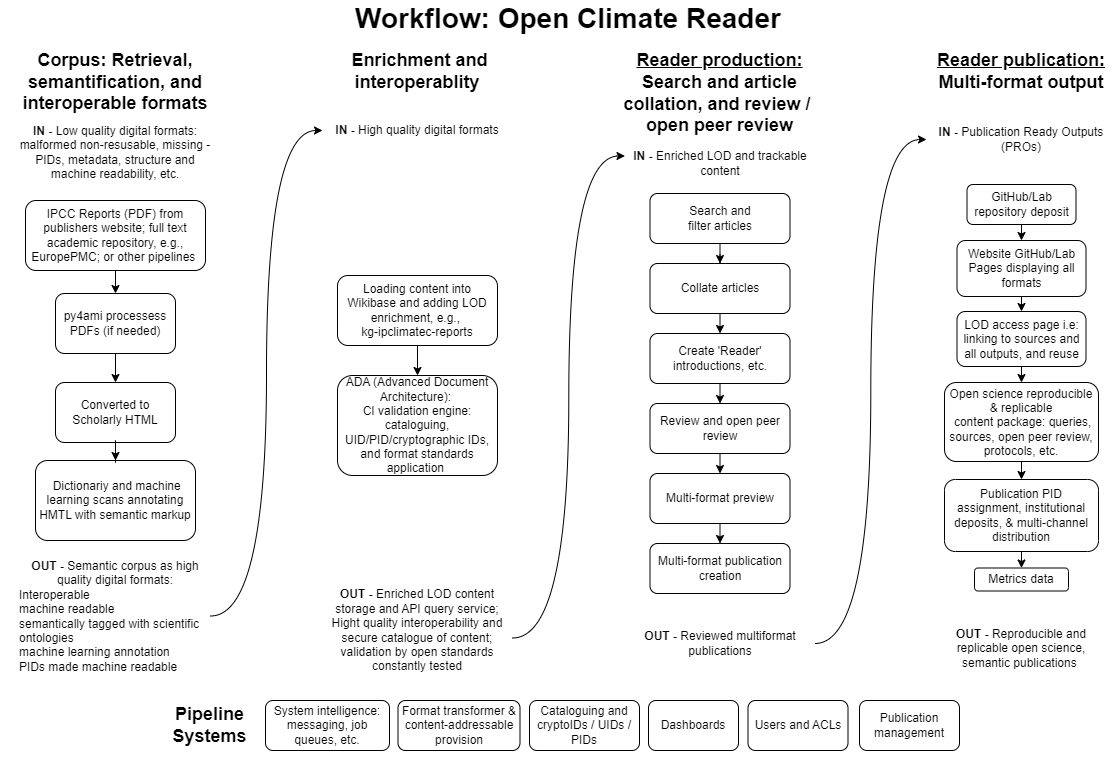

The diagram above was exported from draw.io. Its source (the exported page's mxGraphModel, read from the mxfile embedded in the PNG):
<mxGraphModel dx="1138" dy="750" grid="1" gridSize="10" guides="1" tooltips="1" connect="1" arrows="1" fold="1" page="1" pageScale="1" pageWidth="1169" pageHeight="827" math="0" shadow="0">
  <root>
    <mxCell id="WIyWlLk6GJQsqaUBKTNV-0" />
    <mxCell id="WIyWlLk6GJQsqaUBKTNV-1" parent="WIyWlLk6GJQsqaUBKTNV-0" />
    <mxCell id="x4M1q0g2KbSbPj9CyySW-11" value="&lt;font style=&quot;font-size: 28px;&quot;&gt;&lt;b&gt;Workflow: Open&amp;nbsp;&lt;span style=&quot;background-color: rgb(255, 255, 255); text-align: start;&quot;&gt;Climate Reader&lt;/span&gt;&lt;/b&gt;&lt;/font&gt;" style="text;html=1;strokeColor=none;fillColor=none;align=center;verticalAlign=middle;whiteSpace=wrap;rounded=0;" parent="WIyWlLk6GJQsqaUBKTNV-1" vertex="1">
      <mxGeometry x="84" y="32" width="1010" height="36" as="geometry" />
    </mxCell>
    <mxCell id="CglgkmtGoOpy2V2FyTPp-98" value="&amp;nbsp;" style="text;html=1;align=center;verticalAlign=middle;resizable=0;points=[];autosize=1;" parent="x4M1q0g2KbSbPj9CyySW-11" vertex="1">
      <mxGeometry x="598" y="6" width="30" height="30" as="geometry" />
    </mxCell>
    <mxCell id="CglgkmtGoOpy2V2FyTPp-55" style="edgeStyle=orthogonalEdgeStyle;curved=1;rounded=0;orthogonalLoop=1;jettySize=auto;html=1;entryX=0;entryY=0.5;entryDx=0;entryDy=0;" parent="WIyWlLk6GJQsqaUBKTNV-1" source="CglgkmtGoOpy2V2FyTPp-10" target="CglgkmtGoOpy2V2FyTPp-49" edge="1">
      <mxGeometry relative="1" as="geometry">
        <mxPoint x="60" y="785" as="sourcePoint" />
      </mxGeometry>
    </mxCell>
    <mxCell id="CglgkmtGoOpy2V2FyTPp-58" style="edgeStyle=orthogonalEdgeStyle;curved=1;rounded=0;orthogonalLoop=1;jettySize=auto;html=1;exitX=1;exitY=0.5;exitDx=0;exitDy=0;entryX=0;entryY=0.5;entryDx=0;entryDy=0;" parent="WIyWlLk6GJQsqaUBKTNV-1" source="CglgkmtGoOpy2V2FyTPp-137" target="CglgkmtGoOpy2V2FyTPp-53" edge="1">
      <mxGeometry relative="1" as="geometry">
        <mxPoint x="910.5" y="684" as="sourcePoint" />
      </mxGeometry>
    </mxCell>
    <mxCell id="CglgkmtGoOpy2V2FyTPp-115" value="" style="group" parent="WIyWlLk6GJQsqaUBKTNV-1" connectable="0" vertex="1">
      <mxGeometry x="947" y="88" width="190" height="607" as="geometry" />
    </mxCell>
    <mxCell id="29kLjcLZV9-w6qWOKntw-18" value="&lt;h2&gt;&lt;u&gt;Reader publication:&lt;/u&gt; Multi-format output&lt;/h2&gt;" style="text;html=1;strokeColor=none;fillColor=none;align=center;verticalAlign=middle;whiteSpace=wrap;rounded=0;" parent="CglgkmtGoOpy2V2FyTPp-115" vertex="1">
      <mxGeometry x="6" width="178" height="30" as="geometry" />
    </mxCell>
    <mxCell id="29kLjcLZV9-w6qWOKntw-29" value="Website GitHub/Lab Pages displaying all formats" style="rounded=1;whiteSpace=wrap;html=1;fontSize=12;glass=0;strokeWidth=1;shadow=0;spacing=4;" parent="CglgkmtGoOpy2V2FyTPp-115" vertex="1">
      <mxGeometry x="30.5" y="184" width="129" height="56" as="geometry" />
    </mxCell>
    <mxCell id="CglgkmtGoOpy2V2FyTPp-36" style="edgeStyle=orthogonalEdgeStyle;rounded=0;orthogonalLoop=1;jettySize=auto;html=1;exitX=0.5;exitY=1;exitDx=0;exitDy=0;entryX=0.5;entryY=0;entryDx=0;entryDy=0;" parent="CglgkmtGoOpy2V2FyTPp-115" source="CglgkmtGoOpy2V2FyTPp-29" target="29kLjcLZV9-w6qWOKntw-29" edge="1">
      <mxGeometry relative="1" as="geometry" />
    </mxCell>
    <mxCell id="CglgkmtGoOpy2V2FyTPp-29" value="GitHub/Lab repository deposit" style="rounded=1;whiteSpace=wrap;html=1;spacing=4;" parent="CglgkmtGoOpy2V2FyTPp-115" vertex="1">
      <mxGeometry x="40.5" y="128" width="109" height="40" as="geometry" />
    </mxCell>
    <mxCell id="CglgkmtGoOpy2V2FyTPp-30" value="LOD access page i.e: linking to sources and all outputs, and reuse" style="rounded=1;whiteSpace=wrap;html=1;fontSize=12;glass=0;strokeWidth=1;shadow=0;spacing=4;" parent="CglgkmtGoOpy2V2FyTPp-115" vertex="1">
      <mxGeometry x="30.5" y="255" width="129" height="55" as="geometry" />
    </mxCell>
    <mxCell id="CglgkmtGoOpy2V2FyTPp-37" style="edgeStyle=orthogonalEdgeStyle;rounded=0;orthogonalLoop=1;jettySize=auto;html=1;exitX=0.5;exitY=1;exitDx=0;exitDy=0;entryX=0.5;entryY=0;entryDx=0;entryDy=0;" parent="CglgkmtGoOpy2V2FyTPp-115" source="29kLjcLZV9-w6qWOKntw-29" target="CglgkmtGoOpy2V2FyTPp-30" edge="1">
      <mxGeometry relative="1" as="geometry" />
    </mxCell>
    <mxCell id="CglgkmtGoOpy2V2FyTPp-31" value="Open science reproducible &amp;amp; replicable&lt;br&gt;&amp;nbsp;content package: queries, sources, open peer review, protocols, etc." style="rounded=1;whiteSpace=wrap;html=1;fontSize=12;glass=0;strokeWidth=1;shadow=0;spacing=4;" parent="CglgkmtGoOpy2V2FyTPp-115" vertex="1">
      <mxGeometry x="18" y="326" width="154" height="79" as="geometry" />
    </mxCell>
    <mxCell id="CglgkmtGoOpy2V2FyTPp-38" style="edgeStyle=orthogonalEdgeStyle;rounded=0;orthogonalLoop=1;jettySize=auto;html=1;exitX=0.5;exitY=1;exitDx=0;exitDy=0;entryX=0.5;entryY=0;entryDx=0;entryDy=0;" parent="CglgkmtGoOpy2V2FyTPp-115" source="CglgkmtGoOpy2V2FyTPp-30" target="CglgkmtGoOpy2V2FyTPp-31" edge="1">
      <mxGeometry relative="1" as="geometry" />
    </mxCell>
    <mxCell id="CglgkmtGoOpy2V2FyTPp-32" value="Publication PID assignment, institutional deposits, &amp;amp; multi-channel distribution" style="rounded=1;whiteSpace=wrap;html=1;fontSize=12;glass=0;strokeWidth=1;shadow=0;spacing=4;" parent="CglgkmtGoOpy2V2FyTPp-115" vertex="1">
      <mxGeometry x="18" y="423" width="154" height="72" as="geometry" />
    </mxCell>
    <mxCell id="CglgkmtGoOpy2V2FyTPp-39" style="edgeStyle=orthogonalEdgeStyle;rounded=0;orthogonalLoop=1;jettySize=auto;html=1;exitX=0.5;exitY=1;exitDx=0;exitDy=0;entryX=0.5;entryY=0;entryDx=0;entryDy=0;" parent="CglgkmtGoOpy2V2FyTPp-115" source="CglgkmtGoOpy2V2FyTPp-31" target="CglgkmtGoOpy2V2FyTPp-32" edge="1">
      <mxGeometry relative="1" as="geometry" />
    </mxCell>
    <mxCell id="CglgkmtGoOpy2V2FyTPp-33" value="Metrics data" style="rounded=1;whiteSpace=wrap;html=1;fontSize=12;glass=0;strokeWidth=1;shadow=0;spacing=4;" parent="CglgkmtGoOpy2V2FyTPp-115" vertex="1">
      <mxGeometry x="48" y="511.5" width="94" height="23" as="geometry" />
    </mxCell>
    <mxCell id="CglgkmtGoOpy2V2FyTPp-40" style="edgeStyle=orthogonalEdgeStyle;rounded=0;orthogonalLoop=1;jettySize=auto;html=1;exitX=0.5;exitY=1;exitDx=0;exitDy=0;entryX=0.5;entryY=0;entryDx=0;entryDy=0;entryPerimeter=0;" parent="CglgkmtGoOpy2V2FyTPp-115" source="CglgkmtGoOpy2V2FyTPp-32" target="CglgkmtGoOpy2V2FyTPp-33" edge="1">
      <mxGeometry relative="1" as="geometry" />
    </mxCell>
    <mxCell id="CglgkmtGoOpy2V2FyTPp-53" value="&lt;b&gt;IN - &lt;/b&gt;Publication Ready Outputs (PROs)" style="text;html=1;strokeColor=none;fillColor=none;align=center;verticalAlign=middle;whiteSpace=wrap;rounded=0;" parent="CglgkmtGoOpy2V2FyTPp-115" vertex="1">
      <mxGeometry y="68" width="190" height="30" as="geometry" />
    </mxCell>
    <mxCell id="CglgkmtGoOpy2V2FyTPp-54" value="&lt;b&gt;OUT - &lt;/b&gt;Reproducible and replicable open science, semantic publications&amp;nbsp;" style="text;html=1;strokeColor=none;fillColor=none;align=center;verticalAlign=middle;whiteSpace=wrap;rounded=0;" parent="CglgkmtGoOpy2V2FyTPp-115" vertex="1">
      <mxGeometry x="8" y="577" width="174" height="30" as="geometry" />
    </mxCell>
    <mxCell id="CglgkmtGoOpy2V2FyTPp-118" value="" style="group" parent="WIyWlLk6GJQsqaUBKTNV-1" connectable="0" vertex="1">
      <mxGeometry x="343" y="88" width="190" height="589" as="geometry" />
    </mxCell>
    <mxCell id="CglgkmtGoOpy2V2FyTPp-13" value="&lt;h2&gt;&amp;nbsp;Enrichment and interoperablity&lt;/h2&gt;" style="text;html=1;strokeColor=none;fillColor=none;align=center;verticalAlign=middle;whiteSpace=wrap;rounded=0;" parent="CglgkmtGoOpy2V2FyTPp-118" vertex="1">
      <mxGeometry x="20" width="150" height="30" as="geometry" />
    </mxCell>
    <mxCell id="CglgkmtGoOpy2V2FyTPp-14" value="Loading content into Wikibase and adding LOD enrichment, e.g.,&amp;nbsp;&lt;br&gt;&lt;a href=&quot;https://kg-ipclimatec-reports.wikibase.cloud/wiki/Main_Page&quot;&gt;kg-ipclimatec-reports&lt;/a&gt;" style="rounded=1;whiteSpace=wrap;html=1;fontSize=12;glass=0;strokeWidth=1;shadow=0;spacing=8;" parent="CglgkmtGoOpy2V2FyTPp-118" vertex="1">
      <mxGeometry x="15" y="219" width="160" height="70" as="geometry" />
    </mxCell>
    <mxCell id="CglgkmtGoOpy2V2FyTPp-16" value="ADA (&lt;a href=&quot;https://github.com/TIBHannover/ADA&quot;&gt;Advanced Document Architecture&lt;/a&gt;):&amp;nbsp;&lt;span id=&quot;docs-internal-guid-bdc44ef2-7fff-72a0-070d-18869d13df16&quot;&gt;&lt;/span&gt;&lt;br&gt;CI validation engine: cataloguing, UID/PID/cryptographic IDs, and format standards application&amp;nbsp;&lt;span id=&quot;docs-internal-guid-371aaedd-7fff-ebd1-4b76-38ff8bda45d9&quot;&gt;&lt;/span&gt;&lt;span id=&quot;docs-internal-guid-eb73a7f1-7fff-24d7-831a-840bf4944e65&quot;&gt;&lt;/span&gt;&lt;span id=&quot;docs-internal-guid-bdc44ef2-7fff-72a0-070d-18869d13df16&quot;&gt;&lt;/span&gt;" style="rounded=1;whiteSpace=wrap;html=1;fontSize=12;glass=0;strokeWidth=1;shadow=0;spacing=8;" parent="CglgkmtGoOpy2V2FyTPp-118" vertex="1">
      <mxGeometry x="15" y="319" width="160" height="100" as="geometry" />
    </mxCell>
    <mxCell id="CglgkmtGoOpy2V2FyTPp-61" style="edgeStyle=none;rounded=0;orthogonalLoop=1;jettySize=auto;html=1;exitX=0.5;exitY=1;exitDx=0;exitDy=0;entryX=0.5;entryY=0;entryDx=0;entryDy=0;" parent="CglgkmtGoOpy2V2FyTPp-118" source="CglgkmtGoOpy2V2FyTPp-14" target="CglgkmtGoOpy2V2FyTPp-16" edge="1">
      <mxGeometry relative="1" as="geometry" />
    </mxCell>
    <mxCell id="CglgkmtGoOpy2V2FyTPp-49" value="&lt;b&gt;IN -&amp;nbsp;&lt;/b&gt;High quality digital formats" style="text;html=1;strokeColor=none;fillColor=none;align=center;verticalAlign=middle;whiteSpace=wrap;rounded=0;" parent="CglgkmtGoOpy2V2FyTPp-118" vertex="1">
      <mxGeometry y="59" width="190" height="30" as="geometry" />
    </mxCell>
    <mxCell id="CglgkmtGoOpy2V2FyTPp-50" value="&lt;b&gt;OUT - &lt;/b&gt;Enriched&amp;nbsp;LOD content storage and API query service; Hight quality interoperability and secure catalogue of content; validation by open standards constantly tested" style="text;html=1;strokeColor=none;fillColor=none;align=center;verticalAlign=middle;whiteSpace=wrap;rounded=0;" parent="CglgkmtGoOpy2V2FyTPp-118" vertex="1">
      <mxGeometry y="559" width="190" height="30" as="geometry" />
    </mxCell>
    <mxCell id="CglgkmtGoOpy2V2FyTPp-119" value="" style="group" parent="WIyWlLk6GJQsqaUBKTNV-1" connectable="0" vertex="1">
      <mxGeometry x="21" y="99" width="230" height="599" as="geometry" />
    </mxCell>
    <mxCell id="WIyWlLk6GJQsqaUBKTNV-3" value="IPCC Reports (PDF) from publishers website; full text academic repository, e.g., EuropePMC; or other pipelines&amp;nbsp;" style="rounded=1;whiteSpace=wrap;html=1;fontSize=12;glass=0;strokeWidth=1;shadow=0;spacing=2;" parent="CglgkmtGoOpy2V2FyTPp-119" vertex="1">
      <mxGeometry x="25" y="133" width="180" height="70" as="geometry" />
    </mxCell>
    <mxCell id="29kLjcLZV9-w6qWOKntw-4" value="Converted to Scholarly HTML" style="rounded=1;whiteSpace=wrap;html=1;fontSize=12;glass=0;strokeWidth=1;shadow=0;spacing=2;" parent="CglgkmtGoOpy2V2FyTPp-119" vertex="1">
      <mxGeometry x="55" y="315" width="120" height="60" as="geometry" />
    </mxCell>
    <mxCell id="29kLjcLZV9-w6qWOKntw-13" value="&lt;h2&gt;Corpus: Retrieval, semantification, and interoperable formats&lt;/h2&gt;" style="text;html=1;strokeColor=none;fillColor=none;align=center;verticalAlign=middle;whiteSpace=wrap;rounded=0;" parent="CglgkmtGoOpy2V2FyTPp-119" vertex="1">
      <mxGeometry width="230" height="30" as="geometry" />
    </mxCell>
    <mxCell id="CglgkmtGoOpy2V2FyTPp-5" style="edgeStyle=orthogonalEdgeStyle;rounded=0;orthogonalLoop=1;jettySize=auto;html=1;exitX=0.5;exitY=1;exitDx=0;exitDy=0;entryX=0.5;entryY=0;entryDx=0;entryDy=0;" parent="CglgkmtGoOpy2V2FyTPp-119" source="CglgkmtGoOpy2V2FyTPp-1" target="29kLjcLZV9-w6qWOKntw-4" edge="1">
      <mxGeometry relative="1" as="geometry" />
    </mxCell>
    <mxCell id="CglgkmtGoOpy2V2FyTPp-1" value="py4ami processess PDFs (if needed)" style="rounded=1;whiteSpace=wrap;html=1;spacing=2;" parent="CglgkmtGoOpy2V2FyTPp-119" vertex="1">
      <mxGeometry x="55" y="226" width="120" height="60" as="geometry" />
    </mxCell>
    <mxCell id="CglgkmtGoOpy2V2FyTPp-12" style="edgeStyle=orthogonalEdgeStyle;rounded=0;orthogonalLoop=1;jettySize=auto;html=1;exitX=0.5;exitY=1;exitDx=0;exitDy=0;entryX=0.5;entryY=0;entryDx=0;entryDy=0;" parent="CglgkmtGoOpy2V2FyTPp-119" source="WIyWlLk6GJQsqaUBKTNV-3" target="CglgkmtGoOpy2V2FyTPp-1" edge="1">
      <mxGeometry relative="1" as="geometry" />
    </mxCell>
    <mxCell id="CglgkmtGoOpy2V2FyTPp-2" value="&amp;nbsp;Dictionariy and machine learning scans annotating HMTL with semantic markup" style="rounded=1;whiteSpace=wrap;html=1;spacing=2;" parent="CglgkmtGoOpy2V2FyTPp-119" vertex="1">
      <mxGeometry x="35" y="393" width="160" height="80" as="geometry" />
    </mxCell>
    <mxCell id="CglgkmtGoOpy2V2FyTPp-102" value="&amp;nbsp;" style="text;html=1;align=center;verticalAlign=middle;resizable=0;points=[];autosize=1;" parent="CglgkmtGoOpy2V2FyTPp-2" vertex="1">
      <mxGeometry x="65" y="45" width="30" height="30" as="geometry" />
    </mxCell>
    <mxCell id="CglgkmtGoOpy2V2FyTPp-3" value="" style="edgeStyle=orthogonalEdgeStyle;rounded=0;orthogonalLoop=1;jettySize=auto;html=1;" parent="CglgkmtGoOpy2V2FyTPp-119" source="29kLjcLZV9-w6qWOKntw-4" target="CglgkmtGoOpy2V2FyTPp-2" edge="1">
      <mxGeometry relative="1" as="geometry" />
    </mxCell>
    <mxCell id="CglgkmtGoOpy2V2FyTPp-9" value="&lt;b&gt;IN -&amp;nbsp;&lt;/b&gt;Low quality digital formats: malformed non-resusable, missing - PIDs, metadata, structure and machine readability, etc." style="text;html=1;strokeColor=none;fillColor=none;align=center;verticalAlign=middle;whiteSpace=wrap;rounded=0;" parent="CglgkmtGoOpy2V2FyTPp-119" vertex="1">
      <mxGeometry x="18" y="70" width="194" height="30" as="geometry" />
    </mxCell>
    <mxCell id="CglgkmtGoOpy2V2FyTPp-10" value="&lt;b&gt;OUT - &lt;/b&gt;Semantic corpus as&amp;nbsp;high quality digital formats:&lt;br&gt;&lt;div style=&quot;text-align: left;&quot;&gt;&lt;span style=&quot;background-color: initial;&quot;&gt;Interoperable&lt;/span&gt;&lt;/div&gt;&lt;span style=&quot;background-color: initial;&quot;&gt;&lt;div style=&quot;text-align: left;&quot;&gt;&lt;span style=&quot;background-color: initial;&quot;&gt;machine readable&lt;/span&gt;&lt;/div&gt;&lt;/span&gt;&lt;span style=&quot;background-color: initial;&quot;&gt;&lt;div style=&quot;text-align: left;&quot;&gt;&lt;span style=&quot;background-color: initial;&quot;&gt;semantically tagged with scientific ontologies&lt;/span&gt;&lt;/div&gt;&lt;/span&gt;&lt;span style=&quot;background-color: initial;&quot;&gt;&lt;div style=&quot;text-align: left;&quot;&gt;&lt;span style=&quot;background-color: initial;&quot;&gt;machine learning annotation&lt;/span&gt;&lt;/div&gt;&lt;/span&gt;&lt;span style=&quot;background-color: initial;&quot;&gt;&lt;div style=&quot;text-align: left;&quot;&gt;&lt;span style=&quot;background-color: initial;&quot;&gt;PIDs made machine readable&lt;/span&gt;&lt;/div&gt;&lt;/span&gt;" style="text;html=1;strokeColor=none;fillColor=none;align=center;verticalAlign=middle;whiteSpace=wrap;rounded=0;spacing=0;" parent="CglgkmtGoOpy2V2FyTPp-119" vertex="1">
      <mxGeometry x="20" y="498" width="190" height="101" as="geometry" />
    </mxCell>
    <mxCell id="CglgkmtGoOpy2V2FyTPp-120" value="" style="group" parent="WIyWlLk6GJQsqaUBKTNV-1" connectable="0" vertex="1">
      <mxGeometry x="170" y="732" width="810" height="50" as="geometry" />
    </mxCell>
    <mxCell id="CglgkmtGoOpy2V2FyTPp-42" value="&lt;h2&gt;Pipeline Systems&lt;/h2&gt;" style="text;html=1;strokeColor=none;fillColor=none;align=center;verticalAlign=middle;whiteSpace=wrap;rounded=0;" parent="CglgkmtGoOpy2V2FyTPp-120" vertex="1">
      <mxGeometry y="10" width="121" height="30" as="geometry" />
    </mxCell>
    <mxCell id="CglgkmtGoOpy2V2FyTPp-43" value="System intelligence: messaging, job queues, etc." style="rounded=1;whiteSpace=wrap;html=1;fontSize=12;glass=0;strokeWidth=1;shadow=0;spacing=4;" parent="CglgkmtGoOpy2V2FyTPp-120" vertex="1">
      <mxGeometry x="116" width="124" height="50" as="geometry" />
    </mxCell>
    <mxCell id="CglgkmtGoOpy2V2FyTPp-44" value="Format transformer &amp;amp; content-addressable provision" style="rounded=1;whiteSpace=wrap;html=1;fontSize=12;glass=0;strokeWidth=1;shadow=0;spacing=4;" parent="CglgkmtGoOpy2V2FyTPp-120" vertex="1">
      <mxGeometry x="248.5" width="122" height="50" as="geometry" />
    </mxCell>
    <mxCell id="CglgkmtGoOpy2V2FyTPp-45" value="Cataloguing and cryptoIDs / UIDs / PIDs" style="rounded=1;whiteSpace=wrap;html=1;fontSize=12;glass=0;strokeWidth=1;shadow=0;spacing=4;" parent="CglgkmtGoOpy2V2FyTPp-120" vertex="1">
      <mxGeometry x="380" width="110" height="50" as="geometry" />
    </mxCell>
    <mxCell id="CglgkmtGoOpy2V2FyTPp-46" value="Dashboards" style="rounded=1;whiteSpace=wrap;html=1;fontSize=12;glass=0;strokeWidth=1;shadow=0;spacing=4;" parent="CglgkmtGoOpy2V2FyTPp-120" vertex="1">
      <mxGeometry x="499" width="90" height="50" as="geometry" />
    </mxCell>
    <mxCell id="CglgkmtGoOpy2V2FyTPp-47" value="Users and ACLs" style="rounded=1;whiteSpace=wrap;html=1;fontSize=12;glass=0;strokeWidth=1;shadow=0;spacing=4;" parent="CglgkmtGoOpy2V2FyTPp-120" vertex="1">
      <mxGeometry x="598.5" width="100" height="50" as="geometry" />
    </mxCell>
    <mxCell id="CglgkmtGoOpy2V2FyTPp-48" value="Publication management" style="rounded=1;whiteSpace=wrap;html=1;fontSize=12;glass=0;strokeWidth=1;shadow=0;spacing=4;" parent="CglgkmtGoOpy2V2FyTPp-120" vertex="1">
      <mxGeometry x="710" width="100" height="50" as="geometry" />
    </mxCell>
    <mxCell id="CglgkmtGoOpy2V2FyTPp-142" value="" style="group" parent="WIyWlLk6GJQsqaUBKTNV-1" connectable="0" vertex="1">
      <mxGeometry x="638" y="110" width="205" height="580" as="geometry" />
    </mxCell>
    <mxCell id="CglgkmtGoOpy2V2FyTPp-121" value="&lt;h2&gt;&lt;u&gt;Reader production:&lt;/u&gt; Search and article collation, and review /&amp;nbsp; open peer review&lt;/h2&gt;" style="text;html=1;strokeColor=none;fillColor=none;align=center;verticalAlign=middle;whiteSpace=wrap;rounded=0;" parent="CglgkmtGoOpy2V2FyTPp-142" vertex="1">
      <mxGeometry width="205" height="30" as="geometry" />
    </mxCell>
    <mxCell id="CglgkmtGoOpy2V2FyTPp-122" style="edgeStyle=orthogonalEdgeStyle;rounded=0;orthogonalLoop=1;jettySize=auto;html=1;exitX=0.5;exitY=1;exitDx=0;exitDy=0;entryX=0.5;entryY=0;entryDx=0;entryDy=0;" parent="CglgkmtGoOpy2V2FyTPp-142" edge="1">
      <mxGeometry relative="1" as="geometry">
        <mxPoint x="102.5" y="176" as="sourcePoint" />
        <mxPoint x="102.5" y="196" as="targetPoint" />
      </mxGeometry>
    </mxCell>
    <mxCell id="CglgkmtGoOpy2V2FyTPp-124" value="Review and open peer review" style="rounded=1;whiteSpace=wrap;html=1;fontSize=12;glass=0;strokeWidth=1;shadow=0;" parent="CglgkmtGoOpy2V2FyTPp-142" vertex="1">
      <mxGeometry x="32.5" y="325" width="140" height="50" as="geometry" />
    </mxCell>
    <mxCell id="CglgkmtGoOpy2V2FyTPp-126" value="Search and&lt;br style=&quot;border-color: var(--border-color);&quot;&gt;filter articles" style="rounded=1;whiteSpace=wrap;html=1;" parent="CglgkmtGoOpy2V2FyTPp-142" vertex="1">
      <mxGeometry x="32.5" y="115" width="140" height="50" as="geometry" />
    </mxCell>
    <mxCell id="CglgkmtGoOpy2V2FyTPp-128" value="Collate articles" style="rounded=1;whiteSpace=wrap;html=1;fontSize=12;glass=0;strokeWidth=1;shadow=0;" parent="CglgkmtGoOpy2V2FyTPp-142" vertex="1">
      <mxGeometry x="32.5" y="185" width="140" height="50" as="geometry" />
    </mxCell>
    <mxCell id="CglgkmtGoOpy2V2FyTPp-138" value="&amp;nbsp;" style="text;html=1;align=center;verticalAlign=middle;resizable=0;points=[];autosize=1;" parent="CglgkmtGoOpy2V2FyTPp-128" vertex="1">
      <mxGeometry x="82.5" y="20" width="30" height="30" as="geometry" />
    </mxCell>
    <mxCell id="CglgkmtGoOpy2V2FyTPp-125" style="edgeStyle=orthogonalEdgeStyle;rounded=0;orthogonalLoop=1;jettySize=auto;html=1;exitX=0.5;exitY=1;exitDx=0;exitDy=0;entryX=0.5;entryY=0;entryDx=0;entryDy=0;" parent="CglgkmtGoOpy2V2FyTPp-142" source="CglgkmtGoOpy2V2FyTPp-126" target="CglgkmtGoOpy2V2FyTPp-128" edge="1">
      <mxGeometry relative="1" as="geometry" />
    </mxCell>
    <mxCell id="CglgkmtGoOpy2V2FyTPp-129" style="edgeStyle=orthogonalEdgeStyle;rounded=0;orthogonalLoop=1;jettySize=auto;html=1;exitX=0.5;exitY=1;exitDx=0;exitDy=0;entryX=0.5;entryY=0;entryDx=0;entryDy=0;" parent="CglgkmtGoOpy2V2FyTPp-142" source="CglgkmtGoOpy2V2FyTPp-130" target="CglgkmtGoOpy2V2FyTPp-124" edge="1">
      <mxGeometry relative="1" as="geometry" />
    </mxCell>
    <mxCell id="CglgkmtGoOpy2V2FyTPp-130" value="Create 'Reader' introductions, etc." style="rounded=1;whiteSpace=wrap;html=1;fontSize=12;glass=0;strokeWidth=1;shadow=0;" parent="CglgkmtGoOpy2V2FyTPp-142" vertex="1">
      <mxGeometry x="32.5" y="255" width="140" height="50" as="geometry" />
    </mxCell>
    <mxCell id="CglgkmtGoOpy2V2FyTPp-127" style="edgeStyle=orthogonalEdgeStyle;rounded=0;orthogonalLoop=1;jettySize=auto;html=1;exitX=0.5;exitY=1;exitDx=0;exitDy=0;entryX=0.5;entryY=0;entryDx=0;entryDy=0;" parent="CglgkmtGoOpy2V2FyTPp-142" source="CglgkmtGoOpy2V2FyTPp-128" target="CglgkmtGoOpy2V2FyTPp-130" edge="1">
      <mxGeometry relative="1" as="geometry" />
    </mxCell>
    <mxCell id="CglgkmtGoOpy2V2FyTPp-132" value="Multi-format preview" style="rounded=1;whiteSpace=wrap;html=1;fontSize=12;glass=0;strokeWidth=1;shadow=0;" parent="CglgkmtGoOpy2V2FyTPp-142" vertex="1">
      <mxGeometry x="32.5" y="395" width="140" height="50" as="geometry" />
    </mxCell>
    <mxCell id="CglgkmtGoOpy2V2FyTPp-123" style="edgeStyle=orthogonalEdgeStyle;rounded=0;orthogonalLoop=1;jettySize=auto;html=1;exitX=0.5;exitY=1;exitDx=0;exitDy=0;entryX=0.5;entryY=0;entryDx=0;entryDy=0;" parent="CglgkmtGoOpy2V2FyTPp-142" source="CglgkmtGoOpy2V2FyTPp-124" target="CglgkmtGoOpy2V2FyTPp-132" edge="1">
      <mxGeometry relative="1" as="geometry" />
    </mxCell>
    <mxCell id="CglgkmtGoOpy2V2FyTPp-134" value="Multi-format publication creation" style="rounded=1;whiteSpace=wrap;html=1;fontSize=12;glass=0;strokeWidth=1;shadow=0;" parent="CglgkmtGoOpy2V2FyTPp-142" vertex="1">
      <mxGeometry x="32.5" y="465" width="140" height="50" as="geometry" />
    </mxCell>
    <mxCell id="CglgkmtGoOpy2V2FyTPp-131" style="edgeStyle=orthogonalEdgeStyle;rounded=0;orthogonalLoop=1;jettySize=auto;html=1;exitX=0.5;exitY=1;exitDx=0;exitDy=0;entryX=0.5;entryY=0;entryDx=0;entryDy=0;" parent="CglgkmtGoOpy2V2FyTPp-142" source="CglgkmtGoOpy2V2FyTPp-132" target="CglgkmtGoOpy2V2FyTPp-134" edge="1">
      <mxGeometry relative="1" as="geometry" />
    </mxCell>
    <mxCell id="CglgkmtGoOpy2V2FyTPp-136" value="&lt;b&gt;IN - &lt;/b&gt;Enriched LOD and trackable content" style="text;html=1;strokeColor=none;fillColor=none;align=center;verticalAlign=middle;whiteSpace=wrap;rounded=0;" parent="CglgkmtGoOpy2V2FyTPp-142" vertex="1">
      <mxGeometry x="7.5" y="70" width="190" height="30" as="geometry" />
    </mxCell>
    <mxCell id="CglgkmtGoOpy2V2FyTPp-137" value="&lt;b&gt;OUT - &lt;/b&gt;Reviewed multiformat publications" style="text;html=1;strokeColor=none;fillColor=none;align=center;verticalAlign=middle;whiteSpace=wrap;rounded=0;" parent="CglgkmtGoOpy2V2FyTPp-142" vertex="1">
      <mxGeometry x="7.5" y="550" width="190" height="30" as="geometry" />
    </mxCell>
    <mxCell id="CglgkmtGoOpy2V2FyTPp-143" style="edgeStyle=orthogonalEdgeStyle;rounded=0;orthogonalLoop=1;jettySize=auto;html=1;exitX=1;exitY=0.75;exitDx=0;exitDy=0;entryX=0;entryY=0.25;entryDx=0;entryDy=0;curved=1;" parent="WIyWlLk6GJQsqaUBKTNV-1" source="CglgkmtGoOpy2V2FyTPp-50" target="CglgkmtGoOpy2V2FyTPp-136" edge="1">
      <mxGeometry relative="1" as="geometry" />
    </mxCell>
  </root>
</mxGraphModel>